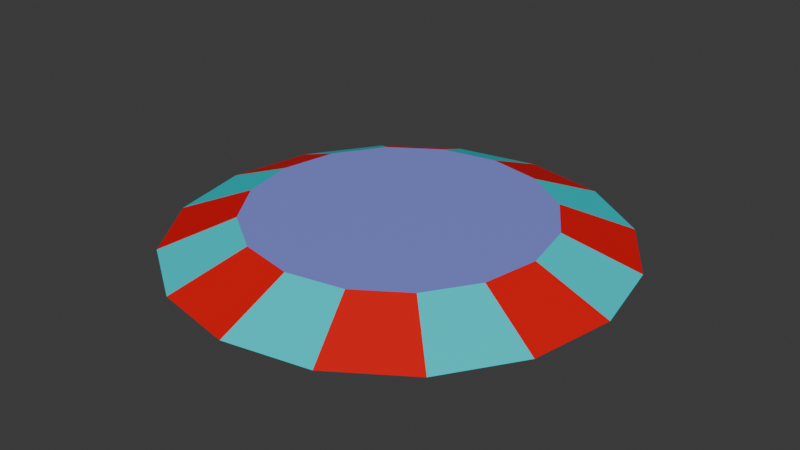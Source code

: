 # Source: PlatformTeleport.blend  (saved by Blender 4.0.36; exported with 4.5.12 LTS)
import bpy
from mathutils import Matrix  # noqa: F401  (used for matrix-valued properties, if any)

bpy.ops.wm.read_factory_settings(use_empty=True)
scene = bpy.context.scene
scene.name = 'Scene'

# ---- materials (node trees are filled in below, after node groups)
mat_portaltmusterone = bpy.data.materials.new('PortalTMusterOne')
mat_portaltmusterone.use_transparent_shadow = False
mat_portaltmaterial = bpy.data.materials.new('PortalTMaterial')
mat_portaltmaterial.alpha_threshold = 0.0
mat_portaltmaterial.use_transparent_shadow = False
mat_portaltmaterial.roughness = 0.5
mat_portaltmaterial.line_color = (0.0, 0.0, 0.0, 1.0)
mat_portaltmustertwo = bpy.data.materials.new('PortalTMusterTwo')
mat_portaltmustertwo.use_transparent_shadow = False

# ---- material node trees
mat_portaltmusterone.use_nodes = True; mat_portaltmusterone.node_tree.nodes.clear()
_N = mat_portaltmusterone.node_tree.nodes; _L = mat_portaltmusterone.node_tree.links
n0 = _N.new('ShaderNodeBsdfPrincipled'); n0.name = 'Principled BSDF'; n0.location = (10, 300)
n0.inputs[0].default_value = (0.8003, 0.0, 0.005477, 1.0)
n0.inputs[3].default_value = 1.45
n1 = _N.new('ShaderNodeOutputMaterial'); n1.name = 'Material Output'; n1.location = (300, 300)
_L.new(n0.outputs[0], n1.inputs[0])
n1.is_active_output = True
mat_portaltmaterial.use_nodes = True; mat_portaltmaterial.node_tree.nodes.clear()
_N = mat_portaltmaterial.node_tree.nodes; _L = mat_portaltmaterial.node_tree.links
n0 = _N.new('ShaderNodeOutputMaterial'); n0.name = 'Material Output'; n0.location = (300, 300)
n1 = _N.new('ShaderNodeBsdfPrincipled'); n1.name = 'Principled BSDF'; n1.location = (10, 300)
n1.inputs[0].default_value = (0.2344, 0.2666, 0.8008, 1.0)
n1.inputs[3].default_value = 1.45
_L.new(n1.outputs[0], n0.inputs[0])
n0.is_active_output = True
mat_portaltmustertwo.use_nodes = True; mat_portaltmustertwo.node_tree.nodes.clear()
_N = mat_portaltmustertwo.node_tree.nodes; _L = mat_portaltmustertwo.node_tree.links
n0 = _N.new('ShaderNodeBsdfPrincipled'); n0.name = 'Principled BSDF'; n0.location = (10, 300)
n0.inputs[0].default_value = (0.0004656, 0.7315, 0.801, 1.0)
n0.inputs[3].default_value = 1.45
n1 = _N.new('ShaderNodeOutputMaterial'); n1.name = 'Material Output'; n1.location = (300, 300)
_L.new(n0.outputs[0], n1.inputs[0])
n1.is_active_output = True

# ---- world
world_world = bpy.data.worlds.new('World'); scene.world = world_world
world_world.use_nodes = True; world_world.node_tree.nodes.clear()
_N = world_world.node_tree.nodes; _L = world_world.node_tree.links
n0 = _N.new('ShaderNodeOutputWorld'); n0.name = 'World Output'; n0.location = (300, 300)
n1 = _N.new('ShaderNodeBackground'); n1.name = 'Background'; n1.location = (10, 300)
n1.inputs[0].default_value = (0.05088, 0.05088, 0.05088, 1.0)
_L.new(n1.outputs[0], n0.inputs[0])
n0.is_active_output = True
world_world.color = (0.05088, 0.05088, 0.05088)
world_world.use_sun_shadow = False
world_world.sun_shadow_jitter_overblur = 0.0

# ---- meshes
me_circle = bpy.data.meshes.new('Circle')
me_circle.from_pydata([(-3.725e-09, 0.75, 0.0), (-0.287, 0.6929, 0.0), (-0.5303, 0.5303, 0.0), (-0.6929, 0.287, 0.0), (-0.75, 2.794e-09, 0.0), (-0.6929, -0.287, 0.0), (-0.5303, -0.5303, 0.0), (-0.287, -0.6929, 0.0), (-3.725e-09, -0.75, 0.0), (0.287, -0.6929, 0.0), (0.5303, -0.5303, 0.0), (0.6929, -0.287, 0.0), (0.75, 2.794e-09, 0.0), (0.6929, 0.287, 0.0), (0.5303, 0.5303, 0.0), (0.287, 0.6929, 0.0), (0.0, 0.5, 0.1), (-0.1913, 0.4619, 0.1), (-0.3536, 0.3536, 0.1), (-0.4619, 0.1913, 0.1), (-0.5, 0.0, 0.1), (-0.4619, -0.1913, 0.1), (-0.3536, -0.3536, 0.1), (-0.1913, -0.4619, 0.1), (0.0, -0.5, 0.1), (0.1913, -0.4619, 0.1), (0.3536, -0.3536, 0.1), (0.4619, -0.1913, 0.1), (0.5, 0.0, 0.1), (0.4619, 0.1913, 0.1), (0.3536, 0.3536, 0.1), (0.1913, 0.4619, 0.1)], [], [(1, 0, 15, 14, 13, 12, 11, 10, 9, 8, 7, 6, 5, 4, 3, 2), (17, 18, 19, 20, 21, 22, 23, 24, 25, 26, 27, 28, 29, 30, 31, 16), (12, 13, 29, 28), (5, 6, 22, 21), (13, 14, 30, 29), (6, 7, 23, 22), (14, 15, 31, 30), (7, 8, 24, 23), (0, 1, 17, 16), (15, 0, 16, 31), (8, 9, 25, 24), (1, 2, 18, 17), (9, 10, 26, 25), (2, 3, 19, 18), (10, 11, 27, 26), (3, 4, 20, 19), (11, 12, 28, 27), (4, 5, 21, 20)])
me_circle.polygons.foreach_set('material_index', [1, 1, 2, 0, 0, 2, 2, 0, 2, 0, 2, 0, 0, 2, 2, 0, 0, 2])
_uv = me_circle.uv_layers.new(name='UVMap')
_uv.uv.foreach_set('vector', [0.0, 0.0, 0.0, 0.0, 0.0, 0.0, 0.0, 0.0, 0.0, 0.0, 0.0, 0.0, 0.0, 0.0, 0.0, 0.0, 0.0, 0.0, 0.0, 0.0, 0.0, 0.0, 0.0, 0.0, 0.0, 0.0, 0.0, 0.0, 0.0, 0.0, 0.0, 0.0, 0.0, 0.0, 0.0, 0.0, 0.0, 0.0, 0.0, 0.0, 0.0, 0.0, 0.0, 0.0, 0.0, 0.0, 0.0, 0.0, 0.0, 0.0, 0.0, 0.0, 0.0, 0.0, 0.0, 0.0, 0.0, 0.0, 0.0, 0.0, 0.0, 0.0, 0.0, 0.0, 0.0, 0.0, 0.0, 0.0, 0.0, 0.0, 0.0, 0.0, 0.0, 0.0, 0.0, 0.0, 0.0, 0.0, 0.0, 0.0, 0.0, 0.0, 0.0, 0.0, 0.0, 0.0, 0.0, 0.0, 0.0, 0.0, 0.0, 0.0, 0.0, 0.0, 0.0, 0.0, 0.0, 0.0, 0.0, 0.0, 0.0, 0.0, 0.0, 0.0, 0.0, 0.0, 0.0, 0.0, 0.0, 0.0, 0.0, 0.0, 0.0, 0.0, 0.0, 0.0, 0.0, 0.0, 0.0, 0.0, 0.0, 0.0, 0.0, 0.0, 0.0, 0.0, 0.0, 0.0, 0.0, 0.0, 0.0, 0.0, 0.0, 0.0, 0.0, 0.0, 0.0, 0.0, 0.0, 0.0, 0.0, 0.0, 0.0, 0.0, 0.0, 0.0, 0.0, 0.0, 0.0, 0.0, 0.0, 0.0, 0.0, 0.0, 0.0, 0.0, 0.0, 0.0, 0.0, 0.0, 0.0, 0.0, 0.0, 0.0, 0.0, 0.0, 0.0, 0.0, 0.0, 0.0, 0.0, 0.0, 0.0, 0.0, 0.0, 0.0, 0.0, 0.0, 0.0, 0.0, 0.0, 0.0, 0.0, 0.0, 0.0, 0.0, 0.0, 0.0, 0.0, 0.0, 0.0, 0.0])
me_circle.materials.append(mat_portaltmusterone)
me_circle.materials.append(mat_portaltmaterial)
me_circle.materials.append(mat_portaltmustertwo)
me_circle.update()

# ---- objects
ob_platform = bpy.data.objects.new('Platform', me_circle)

# ---- transforms, parenting, visibility, modifiers, constraints
ob_platform.location = (0.0, 0.0, 0.0)

# ---- collection membership
scene.collection.objects.link(ob_platform)

# ---- scene / render settings (as saved in the file)
scene.frame_start = 1; scene.frame_end = 250; scene.frame_set(1)
scene.render.engine = 'BLENDER_EEVEE_NEXT'
scene.cycles.sampling_pattern = 'TABULATED_SOBOL'
bpy.context.view_layer.update()

# ---- added for rendering (the .blend has no active camera and no usable light): camera, sun
cam_auto = bpy.data.cameras.new('AutoCamera')
cam_auto.lens = 50.0
cam_auto.sensor_width = 36.0
cam_auto.clip_end = 1000.0
ob_auto_camera = bpy.data.objects.new('AutoCamera', cam_auto)
scene.collection.objects.link(ob_auto_camera)
ob_auto_camera.location = (1.96488, -2.35785, 1.6219)
ob_auto_camera.rotation_euler = (1.09748, -7.21219e-08, 0.694738)
scene.camera = ob_auto_camera
light_auto_sun = bpy.data.lights.new('AutoSun', 'SUN')
light_auto_sun.energy = 3.0
light_auto_sun.angle = 0.0523599
ob_auto_sun = bpy.data.objects.new('AutoSun', light_auto_sun)
scene.collection.objects.link(ob_auto_sun)
ob_auto_sun.rotation_euler = (0.872665, 0.174533, 0.523599)
bpy.context.view_layer.update()
